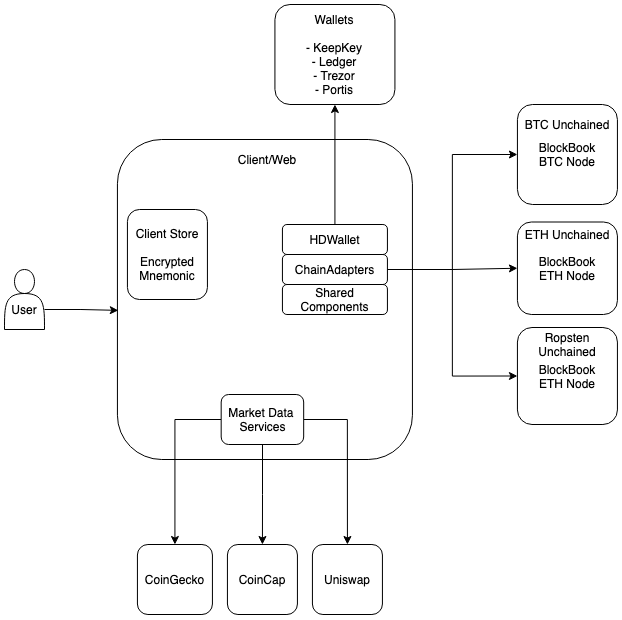

The diagram above was exported from draw.io. Its source (the exported page's mxGraphModel, read from the mxfile embedded in the PNG):
<mxGraphModel dx="1936" dy="887" grid="1" gridSize="10" guides="1" tooltips="1" connect="1" arrows="1" fold="1" page="1" pageScale="1" pageWidth="850" pageHeight="1100" math="0" shadow="0">
  <root>
    <mxCell id="0" />
    <mxCell id="1" parent="0" />
    <mxCell id="49SxykMLLz8K0vdTnFBS-1" value="" style="rounded=1;whiteSpace=wrap;html=1;" parent="1" vertex="1">
      <mxGeometry x="162.93" y="275" width="295" height="320" as="geometry" />
    </mxCell>
    <mxCell id="49SxykMLLz8K0vdTnFBS-2" value="Client/Web" style="text;html=1;strokeColor=none;fillColor=none;align=center;verticalAlign=middle;whiteSpace=wrap;rounded=0;" parent="1" vertex="1">
      <mxGeometry x="267.93" y="285" width="90" height="20" as="geometry" />
    </mxCell>
    <mxCell id="49SxykMLLz8K0vdTnFBS-5" value="" style="shape=actor;whiteSpace=wrap;html=1;" parent="1" vertex="1">
      <mxGeometry x="50" y="405" width="40" height="60" as="geometry" />
    </mxCell>
    <mxCell id="lT8J7dDyzhO6W4hKf9a0-76" style="edgeStyle=orthogonalEdgeStyle;rounded=0;orthogonalLoop=1;jettySize=auto;html=1;entryX=0.003;entryY=0.534;entryDx=0;entryDy=0;entryPerimeter=0;" edge="1" parent="1" source="49SxykMLLz8K0vdTnFBS-7" target="49SxykMLLz8K0vdTnFBS-1">
      <mxGeometry relative="1" as="geometry" />
    </mxCell>
    <mxCell id="49SxykMLLz8K0vdTnFBS-7" value="User" style="text;html=1;strokeColor=none;fillColor=none;align=center;verticalAlign=middle;whiteSpace=wrap;rounded=0;" parent="1" vertex="1">
      <mxGeometry x="50" y="435" width="40" height="20" as="geometry" />
    </mxCell>
    <mxCell id="lT8J7dDyzhO6W4hKf9a0-38" style="edgeStyle=orthogonalEdgeStyle;rounded=0;orthogonalLoop=1;jettySize=auto;html=1;entryX=0;entryY=0.5;entryDx=0;entryDy=0;" edge="1" parent="1" source="49SxykMLLz8K0vdTnFBS-16" target="lT8J7dDyzhO6W4hKf9a0-32">
      <mxGeometry relative="1" as="geometry" />
    </mxCell>
    <mxCell id="lT8J7dDyzhO6W4hKf9a0-80" style="edgeStyle=orthogonalEdgeStyle;rounded=0;orthogonalLoop=1;jettySize=auto;html=1;entryX=0;entryY=0.5;entryDx=0;entryDy=0;" edge="1" parent="1" source="49SxykMLLz8K0vdTnFBS-16" target="lT8J7dDyzhO6W4hKf9a0-78">
      <mxGeometry relative="1" as="geometry" />
    </mxCell>
    <mxCell id="lT8J7dDyzhO6W4hKf9a0-85" style="edgeStyle=orthogonalEdgeStyle;rounded=0;orthogonalLoop=1;jettySize=auto;html=1;entryX=0;entryY=0.5;entryDx=0;entryDy=0;" edge="1" parent="1" source="49SxykMLLz8K0vdTnFBS-16" target="lT8J7dDyzhO6W4hKf9a0-33">
      <mxGeometry relative="1" as="geometry" />
    </mxCell>
    <mxCell id="49SxykMLLz8K0vdTnFBS-16" value="&lt;span&gt;ChainAdapters&lt;/span&gt;" style="rounded=1;whiteSpace=wrap;html=1;" parent="1" vertex="1">
      <mxGeometry x="327.93" y="390" width="105" height="30" as="geometry" />
    </mxCell>
    <mxCell id="lT8J7dDyzhO6W4hKf9a0-32" value="BlockBook&lt;br&gt;BTC Node" style="rounded=1;whiteSpace=wrap;html=1;" vertex="1" parent="1">
      <mxGeometry x="562.93" y="240" width="100" height="100" as="geometry" />
    </mxCell>
    <mxCell id="lT8J7dDyzhO6W4hKf9a0-33" value="BlockBook&lt;br&gt;ETH Node" style="rounded=1;whiteSpace=wrap;html=1;" vertex="1" parent="1">
      <mxGeometry x="562.93" y="357.5" width="100" height="92.5" as="geometry" />
    </mxCell>
    <mxCell id="lT8J7dDyzhO6W4hKf9a0-42" value="BTC&amp;nbsp;Unchained" style="text;html=1;strokeColor=none;fillColor=none;align=center;verticalAlign=middle;whiteSpace=wrap;rounded=0;" vertex="1" parent="1">
      <mxGeometry x="592.93" y="250" width="40" height="20" as="geometry" />
    </mxCell>
    <mxCell id="lT8J7dDyzhO6W4hKf9a0-48" value="ETH&amp;nbsp;Unchained" style="text;html=1;strokeColor=none;fillColor=none;align=center;verticalAlign=middle;whiteSpace=wrap;rounded=0;" vertex="1" parent="1">
      <mxGeometry x="592.93" y="360" width="40" height="20" as="geometry" />
    </mxCell>
    <mxCell id="lT8J7dDyzhO6W4hKf9a0-50" value="Client Store&lt;br&gt;&lt;br&gt;Encrypted Mnemonic" style="rounded=1;whiteSpace=wrap;html=1;" vertex="1" parent="1">
      <mxGeometry x="172.93" y="345" width="80" height="90" as="geometry" />
    </mxCell>
    <mxCell id="lT8J7dDyzhO6W4hKf9a0-52" value="CoinGecko" style="rounded=1;whiteSpace=wrap;html=1;" vertex="1" parent="1">
      <mxGeometry x="182.93" y="680" width="75" height="70" as="geometry" />
    </mxCell>
    <mxCell id="lT8J7dDyzhO6W4hKf9a0-57" style="edgeStyle=orthogonalEdgeStyle;rounded=0;orthogonalLoop=1;jettySize=auto;html=1;entryX=0.5;entryY=0;entryDx=0;entryDy=0;" edge="1" parent="1" source="lT8J7dDyzhO6W4hKf9a0-55" target="lT8J7dDyzhO6W4hKf9a0-52">
      <mxGeometry relative="1" as="geometry" />
    </mxCell>
    <mxCell id="lT8J7dDyzhO6W4hKf9a0-59" style="edgeStyle=orthogonalEdgeStyle;rounded=0;orthogonalLoop=1;jettySize=auto;html=1;entryX=0.5;entryY=0;entryDx=0;entryDy=0;" edge="1" parent="1" source="lT8J7dDyzhO6W4hKf9a0-55" target="lT8J7dDyzhO6W4hKf9a0-56">
      <mxGeometry relative="1" as="geometry" />
    </mxCell>
    <mxCell id="lT8J7dDyzhO6W4hKf9a0-61" style="edgeStyle=orthogonalEdgeStyle;rounded=0;orthogonalLoop=1;jettySize=auto;html=1;entryX=0.5;entryY=0;entryDx=0;entryDy=0;" edge="1" parent="1" source="lT8J7dDyzhO6W4hKf9a0-55" target="lT8J7dDyzhO6W4hKf9a0-60">
      <mxGeometry relative="1" as="geometry" />
    </mxCell>
    <mxCell id="lT8J7dDyzhO6W4hKf9a0-55" value="Market Data &lt;br&gt;Services" style="rounded=1;whiteSpace=wrap;html=1;" vertex="1" parent="1">
      <mxGeometry x="266.68" y="530" width="82.5" height="50" as="geometry" />
    </mxCell>
    <mxCell id="lT8J7dDyzhO6W4hKf9a0-56" value="CoinCap" style="rounded=1;whiteSpace=wrap;html=1;" vertex="1" parent="1">
      <mxGeometry x="272.93" y="680" width="70" height="70" as="geometry" />
    </mxCell>
    <mxCell id="lT8J7dDyzhO6W4hKf9a0-60" value="Uniswap" style="rounded=1;whiteSpace=wrap;html=1;" vertex="1" parent="1">
      <mxGeometry x="357.93" y="680" width="70" height="70" as="geometry" />
    </mxCell>
    <mxCell id="lT8J7dDyzhO6W4hKf9a0-69" style="edgeStyle=orthogonalEdgeStyle;rounded=0;orthogonalLoop=1;jettySize=auto;html=1;entryX=0.5;entryY=1;entryDx=0;entryDy=0;" edge="1" parent="1" source="lT8J7dDyzhO6W4hKf9a0-66" target="lT8J7dDyzhO6W4hKf9a0-68">
      <mxGeometry relative="1" as="geometry" />
    </mxCell>
    <mxCell id="lT8J7dDyzhO6W4hKf9a0-66" value="HDWallet" style="rounded=1;whiteSpace=wrap;html=1;" vertex="1" parent="1">
      <mxGeometry x="327.93" y="360" width="105" height="30" as="geometry" />
    </mxCell>
    <mxCell id="lT8J7dDyzhO6W4hKf9a0-68" value="Wallets&lt;br&gt;&lt;br&gt;- KeepKey&lt;br&gt;- Ledger&lt;br&gt;- Trezor&lt;br&gt;- Portis" style="rounded=1;whiteSpace=wrap;html=1;" vertex="1" parent="1">
      <mxGeometry x="320.43" y="140" width="120" height="100" as="geometry" />
    </mxCell>
    <mxCell id="lT8J7dDyzhO6W4hKf9a0-75" value="&lt;span&gt;Shared Components&lt;/span&gt;" style="rounded=1;whiteSpace=wrap;html=1;" vertex="1" parent="1">
      <mxGeometry x="327.93" y="420" width="105" height="30" as="geometry" />
    </mxCell>
    <mxCell id="lT8J7dDyzhO6W4hKf9a0-78" value="BlockBook&lt;br&gt;ETH Node" style="rounded=1;whiteSpace=wrap;html=1;" vertex="1" parent="1">
      <mxGeometry x="562.93" y="463" width="100" height="97" as="geometry" />
    </mxCell>
    <mxCell id="lT8J7dDyzhO6W4hKf9a0-79" value="Ropsten Unchained" style="text;html=1;strokeColor=none;fillColor=none;align=center;verticalAlign=middle;whiteSpace=wrap;rounded=0;" vertex="1" parent="1">
      <mxGeometry x="592.93" y="470" width="40" height="20" as="geometry" />
    </mxCell>
  </root>
</mxGraphModel>